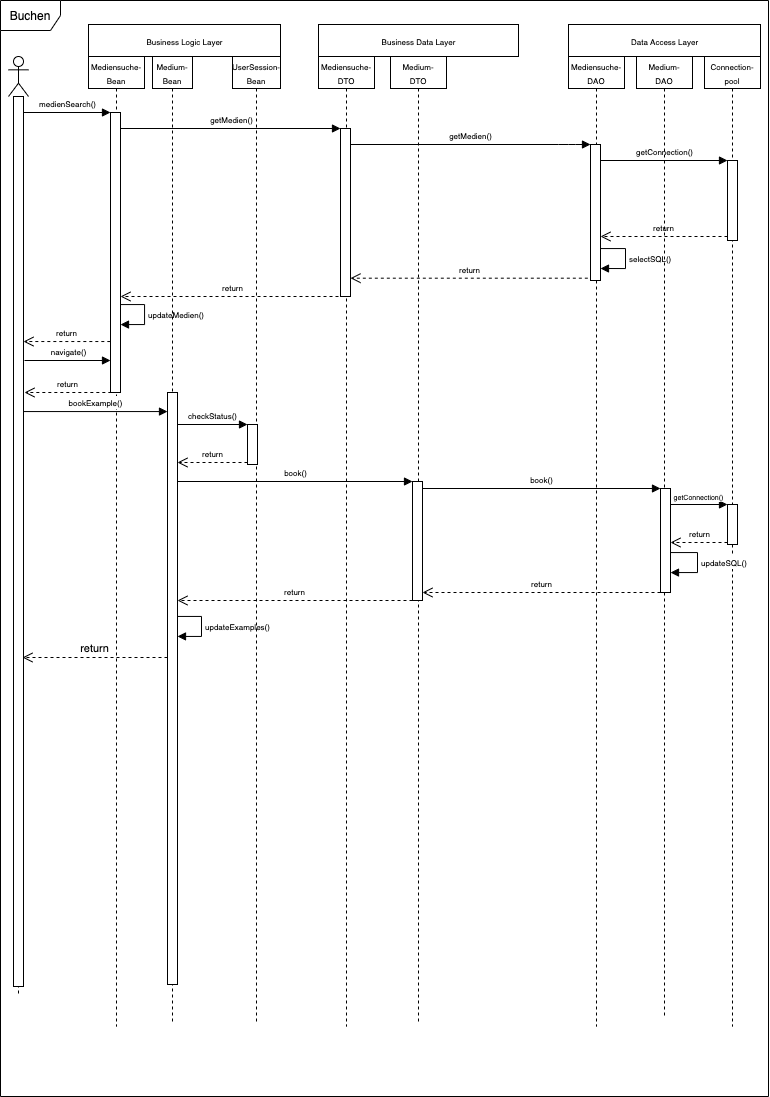

The diagram above was exported from draw.io. Its source (the exported page's mxGraphModel, read from the mxfile embedded in the PNG):
<mxGraphModel dx="1301" dy="939" grid="1" gridSize="8" guides="1" tooltips="1" connect="1" arrows="1" fold="1" page="1" pageScale="1" pageWidth="827" pageHeight="1169" background="none" math="0" shadow="0">
  <root>
    <mxCell id="0" />
    <mxCell id="1" parent="0" />
    <mxCell id="V_ML80UB2Ya7g0-WaCr6-3" value="&lt;font style=&quot;font-size: 8px&quot;&gt;Business Logic Layer&lt;/font&gt;" style="html=1;" parent="1" vertex="1">
      <mxGeometry x="120" y="48" width="192" height="32" as="geometry" />
    </mxCell>
    <mxCell id="V_ML80UB2Ya7g0-WaCr6-5" value="&lt;font style=&quot;font-size: 8px&quot;&gt;Business Data&amp;nbsp;Layer&lt;/font&gt;" style="html=1;" parent="1" vertex="1">
      <mxGeometry x="350" y="48" width="200" height="32" as="geometry" />
    </mxCell>
    <mxCell id="V_ML80UB2Ya7g0-WaCr6-6" value="&lt;font style=&quot;font-size: 8px&quot;&gt;Data Access Layer&lt;/font&gt;" style="html=1;" parent="1" vertex="1">
      <mxGeometry x="600" y="48" width="192" height="32" as="geometry" />
    </mxCell>
    <mxCell id="V_ML80UB2Ya7g0-WaCr6-10" value="" style="shape=umlLifeline;participant=umlActor;perimeter=lifelinePerimeter;whiteSpace=wrap;html=1;container=1;collapsible=0;recursiveResize=0;verticalAlign=top;spacingTop=36;outlineConnect=0;" parent="1" vertex="1">
      <mxGeometry x="40" y="80" width="20" height="940" as="geometry" />
    </mxCell>
    <mxCell id="V_ML80UB2Ya7g0-WaCr6-11" value="" style="html=1;points=[];perimeter=orthogonalPerimeter;" parent="V_ML80UB2Ya7g0-WaCr6-10" vertex="1">
      <mxGeometry x="5" y="40" width="10" height="890" as="geometry" />
    </mxCell>
    <mxCell id="V_ML80UB2Ya7g0-WaCr6-12" value="&lt;span style=&quot;font-size: 8px&quot;&gt;Mediensuche-&lt;/span&gt;&lt;br style=&quot;font-size: 8px&quot;&gt;&lt;span style=&quot;font-size: 8px&quot;&gt;Bean&lt;/span&gt;" style="shape=umlLifeline;perimeter=lifelinePerimeter;whiteSpace=wrap;html=1;container=1;collapsible=0;recursiveResize=0;outlineConnect=0;size=32;" parent="1" vertex="1">
      <mxGeometry x="120" y="80" width="56" height="970" as="geometry" />
    </mxCell>
    <mxCell id="V_ML80UB2Ya7g0-WaCr6-13" value="" style="html=1;points=[];perimeter=orthogonalPerimeter;" parent="V_ML80UB2Ya7g0-WaCr6-12" vertex="1">
      <mxGeometry x="22" y="56" width="10" height="280" as="geometry" />
    </mxCell>
    <mxCell id="V_ML80UB2Ya7g0-WaCr6-37" value="&lt;font style=&quot;font-size: 8px&quot;&gt;updateMedien()&lt;br&gt;&lt;/font&gt;" style="edgeStyle=orthogonalEdgeStyle;html=1;align=left;spacingLeft=2;endArrow=block;rounded=0;" parent="V_ML80UB2Ya7g0-WaCr6-12" source="V_ML80UB2Ya7g0-WaCr6-13" target="V_ML80UB2Ya7g0-WaCr6-13" edge="1">
      <mxGeometry relative="1" as="geometry">
        <mxPoint x="31" y="248" as="sourcePoint" />
        <Array as="points">
          <mxPoint x="56" y="248" />
          <mxPoint x="56" y="268" />
        </Array>
        <mxPoint x="31" y="268.2599999999999" as="targetPoint" />
      </mxGeometry>
    </mxCell>
    <mxCell id="V_ML80UB2Ya7g0-WaCr6-15" value="&lt;font style=&quot;font-size: 8px&quot;&gt;return&lt;/font&gt;" style="html=1;verticalAlign=bottom;endArrow=open;dashed=1;endSize=8;exitX=-0.017;exitY=0.818;exitDx=0;exitDy=0;exitPerimeter=0;" parent="1" source="V_ML80UB2Ya7g0-WaCr6-13" target="V_ML80UB2Ya7g0-WaCr6-11" edge="1">
      <mxGeometry relative="1" as="geometry">
        <mxPoint x="72" y="212" as="targetPoint" />
      </mxGeometry>
    </mxCell>
    <mxCell id="V_ML80UB2Ya7g0-WaCr6-14" value="&lt;font style=&quot;font-size: 8px&quot;&gt;medienSearch()&lt;/font&gt;" style="html=1;verticalAlign=bottom;endArrow=block;entryX=0;entryY=0;" parent="1" source="V_ML80UB2Ya7g0-WaCr6-11" target="V_ML80UB2Ya7g0-WaCr6-13" edge="1">
      <mxGeometry relative="1" as="geometry">
        <mxPoint x="72" y="136" as="sourcePoint" />
      </mxGeometry>
    </mxCell>
    <mxCell id="V_ML80UB2Ya7g0-WaCr6-17" value="&lt;span style=&quot;font-size: 8px&quot;&gt;Mediensuche-&lt;/span&gt;&lt;br style=&quot;font-size: 8px&quot;&gt;&lt;span style=&quot;font-size: 8px&quot;&gt;DTO&lt;/span&gt;" style="shape=umlLifeline;perimeter=lifelinePerimeter;whiteSpace=wrap;html=1;container=1;collapsible=0;recursiveResize=0;outlineConnect=0;size=32;" parent="1" vertex="1">
      <mxGeometry x="350" y="80" width="56" height="970" as="geometry" />
    </mxCell>
    <mxCell id="V_ML80UB2Ya7g0-WaCr6-18" value="" style="html=1;points=[];perimeter=orthogonalPerimeter;" parent="V_ML80UB2Ya7g0-WaCr6-17" vertex="1">
      <mxGeometry x="22" y="72" width="10" height="168" as="geometry" />
    </mxCell>
    <mxCell id="V_ML80UB2Ya7g0-WaCr6-19" value="&lt;font style=&quot;font-size: 8px&quot;&gt;getMedien()&lt;/font&gt;" style="html=1;verticalAlign=bottom;endArrow=block;" parent="1" target="V_ML80UB2Ya7g0-WaCr6-18" edge="1">
      <mxGeometry relative="1" as="geometry">
        <mxPoint x="152" y="152.00000000000045" as="sourcePoint" />
        <mxPoint x="239.0000000000001" y="152.00000000000045" as="targetPoint" />
      </mxGeometry>
    </mxCell>
    <mxCell id="V_ML80UB2Ya7g0-WaCr6-20" value="&lt;span style=&quot;font-size: 8px&quot;&gt;Mediensuche-&lt;/span&gt;&lt;br style=&quot;font-size: 8px&quot;&gt;&lt;span style=&quot;font-size: 8px&quot;&gt;DAO&lt;/span&gt;" style="shape=umlLifeline;perimeter=lifelinePerimeter;whiteSpace=wrap;html=1;container=1;collapsible=0;recursiveResize=0;outlineConnect=0;size=32;" parent="1" vertex="1">
      <mxGeometry x="600" y="80" width="56" height="970" as="geometry" />
    </mxCell>
    <mxCell id="V_ML80UB2Ya7g0-WaCr6-21" value="" style="html=1;points=[];perimeter=orthogonalPerimeter;" parent="V_ML80UB2Ya7g0-WaCr6-20" vertex="1">
      <mxGeometry x="22" y="88" width="10" height="136" as="geometry" />
    </mxCell>
    <mxCell id="V_ML80UB2Ya7g0-WaCr6-33" value="&lt;font style=&quot;font-size: 8px&quot;&gt;selectSQL()&lt;/font&gt;" style="edgeStyle=orthogonalEdgeStyle;html=1;align=left;spacingLeft=2;endArrow=block;rounded=0;entryX=1;entryY=0;" parent="V_ML80UB2Ya7g0-WaCr6-20" source="V_ML80UB2Ya7g0-WaCr6-21" edge="1">
      <mxGeometry relative="1" as="geometry">
        <mxPoint x="27" y="192" as="sourcePoint" />
        <Array as="points">
          <mxPoint x="57" y="192" />
          <mxPoint x="57" y="212" />
        </Array>
        <mxPoint x="32" y="211.9999999999999" as="targetPoint" />
      </mxGeometry>
    </mxCell>
    <mxCell id="V_ML80UB2Ya7g0-WaCr6-22" value="&lt;font style=&quot;font-size: 8px&quot;&gt;getMedien()&lt;/font&gt;" style="html=1;verticalAlign=bottom;endArrow=block;" parent="1" source="V_ML80UB2Ya7g0-WaCr6-18" target="V_ML80UB2Ya7g0-WaCr6-21" edge="1">
      <mxGeometry relative="1" as="geometry">
        <mxPoint x="392" y="176" as="sourcePoint" />
        <mxPoint x="620" y="176.00000000000045" as="targetPoint" />
        <Array as="points">
          <mxPoint x="600" y="168" />
        </Array>
      </mxGeometry>
    </mxCell>
    <mxCell id="V_ML80UB2Ya7g0-WaCr6-23" value="&lt;span style=&quot;font-size: 8px&quot;&gt;Connection-pool&lt;/span&gt;" style="shape=umlLifeline;perimeter=lifelinePerimeter;whiteSpace=wrap;html=1;container=1;collapsible=0;recursiveResize=0;outlineConnect=0;size=32;" parent="1" vertex="1">
      <mxGeometry x="736" y="80" width="56" height="970" as="geometry" />
    </mxCell>
    <mxCell id="V_ML80UB2Ya7g0-WaCr6-26" value="" style="html=1;points=[];perimeter=orthogonalPerimeter;" parent="V_ML80UB2Ya7g0-WaCr6-23" vertex="1">
      <mxGeometry x="23" y="104" width="10" height="80" as="geometry" />
    </mxCell>
    <mxCell id="V_ML80UB2Ya7g0-WaCr6-63" value="" style="html=1;points=[];perimeter=orthogonalPerimeter;" parent="V_ML80UB2Ya7g0-WaCr6-23" vertex="1">
      <mxGeometry x="23" y="448" width="10" height="40" as="geometry" />
    </mxCell>
    <mxCell id="V_ML80UB2Ya7g0-WaCr6-27" value="&lt;font style=&quot;font-size: 8px&quot;&gt;getConnection()&lt;/font&gt;" style="html=1;verticalAlign=bottom;endArrow=block;entryX=0;entryY=0;" parent="1" source="V_ML80UB2Ya7g0-WaCr6-21" target="V_ML80UB2Ya7g0-WaCr6-26" edge="1">
      <mxGeometry relative="1" as="geometry">
        <mxPoint x="410" y="280" as="sourcePoint" />
      </mxGeometry>
    </mxCell>
    <mxCell id="V_ML80UB2Ya7g0-WaCr6-28" value="&lt;font style=&quot;font-size: 8px&quot;&gt;return&lt;/font&gt;" style="html=1;verticalAlign=bottom;endArrow=open;dashed=1;endSize=8;exitX=0;exitY=0.95;" parent="1" source="V_ML80UB2Ya7g0-WaCr6-26" target="V_ML80UB2Ya7g0-WaCr6-21" edge="1">
      <mxGeometry relative="1" as="geometry">
        <mxPoint x="410" y="356" as="targetPoint" />
      </mxGeometry>
    </mxCell>
    <mxCell id="V_ML80UB2Ya7g0-WaCr6-35" value="&lt;font style=&quot;font-size: 8px&quot;&gt;return&lt;/font&gt;" style="html=1;verticalAlign=bottom;endArrow=open;dashed=1;endSize=8;exitX=-0.267;exitY=0.983;exitDx=0;exitDy=0;exitPerimeter=0;" parent="1" source="V_ML80UB2Ya7g0-WaCr6-21" target="V_ML80UB2Ya7g0-WaCr6-18" edge="1">
      <mxGeometry relative="1" as="geometry">
        <mxPoint x="624" y="360" as="sourcePoint" />
        <mxPoint x="544" y="360" as="targetPoint" />
      </mxGeometry>
    </mxCell>
    <mxCell id="V_ML80UB2Ya7g0-WaCr6-36" value="&lt;font style=&quot;font-size: 8px&quot;&gt;return&lt;/font&gt;" style="html=1;verticalAlign=bottom;endArrow=open;dashed=1;endSize=8;" parent="1" target="V_ML80UB2Ya7g0-WaCr6-13" edge="1">
      <mxGeometry relative="1" as="geometry">
        <mxPoint x="376" y="320" as="sourcePoint" />
        <mxPoint x="320" y="320" as="targetPoint" />
      </mxGeometry>
    </mxCell>
    <mxCell id="V_ML80UB2Ya7g0-WaCr6-38" value="&lt;font style=&quot;font-size: 8px&quot;&gt;navigate()&lt;/font&gt;" style="html=1;verticalAlign=bottom;endArrow=block;" parent="1" target="V_ML80UB2Ya7g0-WaCr6-13" edge="1">
      <mxGeometry width="80" relative="1" as="geometry">
        <mxPoint x="56" y="384" as="sourcePoint" />
        <mxPoint x="136" y="384" as="targetPoint" />
      </mxGeometry>
    </mxCell>
    <mxCell id="V_ML80UB2Ya7g0-WaCr6-40" value="&lt;font style=&quot;font-size: 8px&quot;&gt;return&lt;/font&gt;" style="html=1;verticalAlign=bottom;endArrow=open;dashed=1;endSize=8;exitX=-0.017;exitY=0.818;exitDx=0;exitDy=0;exitPerimeter=0;" parent="1" edge="1">
      <mxGeometry relative="1" as="geometry">
        <mxPoint x="56" y="415.99999999999994" as="targetPoint" />
        <mxPoint x="142.83000000000015" y="415.99999999999994" as="sourcePoint" />
      </mxGeometry>
    </mxCell>
    <mxCell id="V_ML80UB2Ya7g0-WaCr6-41" value="&lt;font style=&quot;font-size: 8px&quot;&gt;Medium-Bean&lt;/font&gt;" style="shape=umlLifeline;perimeter=lifelinePerimeter;whiteSpace=wrap;html=1;container=1;collapsible=0;recursiveResize=0;outlineConnect=0;size=32;" parent="1" vertex="1">
      <mxGeometry x="184" y="80" width="40" height="968" as="geometry" />
    </mxCell>
    <mxCell id="V_ML80UB2Ya7g0-WaCr6-46" value="" style="html=1;points=[];perimeter=orthogonalPerimeter;" parent="V_ML80UB2Ya7g0-WaCr6-41" vertex="1">
      <mxGeometry x="15" y="336" width="10" height="592" as="geometry" />
    </mxCell>
    <mxCell id="V_ML80UB2Ya7g0-WaCr6-68" value="&lt;font style=&quot;font-size: 8px&quot;&gt;updateExamples()&lt;br&gt;&lt;/font&gt;" style="edgeStyle=orthogonalEdgeStyle;html=1;align=left;spacingLeft=2;endArrow=block;rounded=0;" parent="V_ML80UB2Ya7g0-WaCr6-41" source="V_ML80UB2Ya7g0-WaCr6-46" target="V_ML80UB2Ya7g0-WaCr6-46" edge="1">
      <mxGeometry relative="1" as="geometry">
        <mxPoint x="24" y="560" as="sourcePoint" />
        <Array as="points">
          <mxPoint x="49" y="560" />
          <mxPoint x="49" y="580" />
        </Array>
        <mxPoint x="24" y="580.2599999999999" as="targetPoint" />
      </mxGeometry>
    </mxCell>
    <mxCell id="V_ML80UB2Ya7g0-WaCr6-47" value="&lt;font style=&quot;font-size: 8px&quot;&gt;bookExample()&lt;/font&gt;" style="html=1;verticalAlign=bottom;endArrow=block;exitX=1.017;exitY=0.354;exitDx=0;exitDy=0;exitPerimeter=0;" parent="1" source="V_ML80UB2Ya7g0-WaCr6-11" target="V_ML80UB2Ya7g0-WaCr6-46" edge="1">
      <mxGeometry width="80" relative="1" as="geometry">
        <mxPoint x="368" y="368" as="sourcePoint" />
        <mxPoint x="448" y="368" as="targetPoint" />
      </mxGeometry>
    </mxCell>
    <mxCell id="V_ML80UB2Ya7g0-WaCr6-48" value="&lt;font style=&quot;font-size: 8px&quot;&gt;UserSession-Bean&lt;/font&gt;" style="shape=umlLifeline;perimeter=lifelinePerimeter;whiteSpace=wrap;html=1;container=1;collapsible=0;recursiveResize=0;outlineConnect=0;size=32;" parent="1" vertex="1">
      <mxGeometry x="264" y="80" width="48" height="968" as="geometry" />
    </mxCell>
    <mxCell id="V_ML80UB2Ya7g0-WaCr6-50" value="" style="html=1;points=[];perimeter=orthogonalPerimeter;" parent="V_ML80UB2Ya7g0-WaCr6-48" vertex="1">
      <mxGeometry x="15" y="368" width="10" height="40" as="geometry" />
    </mxCell>
    <mxCell id="V_ML80UB2Ya7g0-WaCr6-51" value="&lt;font style=&quot;font-size: 8px&quot;&gt;checkStatus()&lt;/font&gt;" style="html=1;verticalAlign=bottom;endArrow=block;entryX=0;entryY=0;" parent="V_ML80UB2Ya7g0-WaCr6-48" target="V_ML80UB2Ya7g0-WaCr6-50" edge="1">
      <mxGeometry relative="1" as="geometry">
        <mxPoint x="-55" y="368" as="sourcePoint" />
      </mxGeometry>
    </mxCell>
    <mxCell id="V_ML80UB2Ya7g0-WaCr6-52" value="&lt;font style=&quot;font-size: 8px&quot;&gt;return&lt;/font&gt;" style="html=1;verticalAlign=bottom;endArrow=open;dashed=1;endSize=8;exitX=0;exitY=0.95;" parent="1" source="V_ML80UB2Ya7g0-WaCr6-50" target="V_ML80UB2Ya7g0-WaCr6-46" edge="1">
      <mxGeometry relative="1" as="geometry">
        <mxPoint x="209" y="524" as="targetPoint" />
      </mxGeometry>
    </mxCell>
    <mxCell id="V_ML80UB2Ya7g0-WaCr6-53" value="&lt;span style=&quot;font-size: 8px&quot;&gt;Medium-&lt;/span&gt;&lt;br style=&quot;font-size: 8px&quot;&gt;&lt;span style=&quot;font-size: 8px&quot;&gt;DTO&lt;/span&gt;" style="shape=umlLifeline;perimeter=lifelinePerimeter;whiteSpace=wrap;html=1;container=1;collapsible=0;recursiveResize=0;outlineConnect=0;size=32;" parent="1" vertex="1">
      <mxGeometry x="422" y="80" width="56" height="968" as="geometry" />
    </mxCell>
    <mxCell id="V_ML80UB2Ya7g0-WaCr6-55" value="" style="html=1;points=[];perimeter=orthogonalPerimeter;" parent="V_ML80UB2Ya7g0-WaCr6-53" vertex="1">
      <mxGeometry x="22" y="425" width="10" height="119" as="geometry" />
    </mxCell>
    <mxCell id="V_ML80UB2Ya7g0-WaCr6-57" value="&lt;font style=&quot;font-size: 8px&quot;&gt;return&lt;/font&gt;" style="html=1;verticalAlign=bottom;endArrow=open;dashed=1;endSize=8;" parent="1" target="V_ML80UB2Ya7g0-WaCr6-46" edge="1">
      <mxGeometry relative="1" as="geometry">
        <mxPoint x="374" y="581" as="targetPoint" />
        <mxPoint x="444" y="624" as="sourcePoint" />
      </mxGeometry>
    </mxCell>
    <mxCell id="V_ML80UB2Ya7g0-WaCr6-56" value="&lt;font style=&quot;font-size: 8px&quot;&gt;book()&lt;/font&gt;" style="html=1;verticalAlign=bottom;endArrow=block;entryX=0;entryY=0;" parent="1" source="V_ML80UB2Ya7g0-WaCr6-46" target="V_ML80UB2Ya7g0-WaCr6-55" edge="1">
      <mxGeometry relative="1" as="geometry">
        <mxPoint x="374" y="505" as="sourcePoint" />
      </mxGeometry>
    </mxCell>
    <mxCell id="V_ML80UB2Ya7g0-WaCr6-58" value="&lt;span style=&quot;font-size: 8px&quot;&gt;Medium-&lt;/span&gt;&lt;br style=&quot;font-size: 8px&quot;&gt;&lt;span style=&quot;font-size: 8px&quot;&gt;DAO&lt;/span&gt;" style="shape=umlLifeline;perimeter=lifelinePerimeter;whiteSpace=wrap;html=1;container=1;collapsible=0;recursiveResize=0;outlineConnect=0;size=32;" parent="1" vertex="1">
      <mxGeometry x="668" y="80" width="56" height="960" as="geometry" />
    </mxCell>
    <mxCell id="V_ML80UB2Ya7g0-WaCr6-60" value="" style="html=1;points=[];perimeter=orthogonalPerimeter;" parent="V_ML80UB2Ya7g0-WaCr6-58" vertex="1">
      <mxGeometry x="24" y="432" width="10" height="104" as="geometry" />
    </mxCell>
    <mxCell id="V_ML80UB2Ya7g0-WaCr6-66" value="&lt;font style=&quot;font-size: 8px&quot;&gt;updateSQL()&lt;br&gt;&lt;/font&gt;" style="edgeStyle=orthogonalEdgeStyle;html=1;align=left;spacingLeft=2;endArrow=block;rounded=0;" parent="V_ML80UB2Ya7g0-WaCr6-58" source="V_ML80UB2Ya7g0-WaCr6-60" target="V_ML80UB2Ya7g0-WaCr6-60" edge="1">
      <mxGeometry relative="1" as="geometry">
        <mxPoint x="36" y="496" as="sourcePoint" />
        <Array as="points">
          <mxPoint x="61" y="496" />
          <mxPoint x="61" y="516" />
        </Array>
        <mxPoint x="36" y="516.2599999999999" as="targetPoint" />
      </mxGeometry>
    </mxCell>
    <mxCell id="V_ML80UB2Ya7g0-WaCr6-61" value="&lt;font style=&quot;font-size: 8px&quot;&gt;book()&lt;/font&gt;" style="html=1;verticalAlign=bottom;endArrow=block;entryX=0;entryY=0;" parent="1" source="V_ML80UB2Ya7g0-WaCr6-55" target="V_ML80UB2Ya7g0-WaCr6-60" edge="1">
      <mxGeometry relative="1" as="geometry">
        <mxPoint x="622" y="510" as="sourcePoint" />
      </mxGeometry>
    </mxCell>
    <mxCell id="V_ML80UB2Ya7g0-WaCr6-62" value="&lt;font style=&quot;font-size: 8px&quot;&gt;return&lt;/font&gt;" style="html=1;verticalAlign=bottom;endArrow=open;dashed=1;endSize=8;" parent="1" target="V_ML80UB2Ya7g0-WaCr6-55" edge="1">
      <mxGeometry relative="1" as="geometry">
        <mxPoint x="622" y="586" as="targetPoint" />
        <mxPoint x="692" y="616" as="sourcePoint" />
      </mxGeometry>
    </mxCell>
    <mxCell id="V_ML80UB2Ya7g0-WaCr6-64" value="&lt;font&gt;getConnection()&lt;/font&gt;" style="html=1;verticalAlign=bottom;endArrow=block;entryX=0;entryY=0;fontSize=7;" parent="1" source="V_ML80UB2Ya7g0-WaCr6-60" target="V_ML80UB2Ya7g0-WaCr6-63" edge="1">
      <mxGeometry relative="1" as="geometry">
        <mxPoint x="689" y="510" as="sourcePoint" />
      </mxGeometry>
    </mxCell>
    <mxCell id="V_ML80UB2Ya7g0-WaCr6-65" value="&lt;font style=&quot;font-size: 8px&quot;&gt;return&lt;/font&gt;" style="html=1;verticalAlign=bottom;endArrow=open;dashed=1;endSize=8;exitX=0;exitY=0.95;" parent="1" source="V_ML80UB2Ya7g0-WaCr6-63" target="V_ML80UB2Ya7g0-WaCr6-60" edge="1">
      <mxGeometry relative="1" as="geometry">
        <mxPoint x="689" y="586" as="targetPoint" />
      </mxGeometry>
    </mxCell>
    <mxCell id="V_ML80UB2Ya7g0-WaCr6-71" value="return" style="html=1;verticalAlign=bottom;endArrow=open;dashed=1;endSize=8;" parent="1" source="V_ML80UB2Ya7g0-WaCr6-46" edge="1">
      <mxGeometry relative="1" as="geometry">
        <mxPoint x="160" y="688" as="sourcePoint" />
        <mxPoint x="54" y="681" as="targetPoint" />
      </mxGeometry>
    </mxCell>
    <mxCell id="fnXGtOfWKQeggHWSLW1W-6" value="Buchen" style="shape=umlFrame;whiteSpace=wrap;html=1;" vertex="1" parent="1">
      <mxGeometry x="32" y="24" width="768" height="1096" as="geometry" />
    </mxCell>
  </root>
</mxGraphModel>